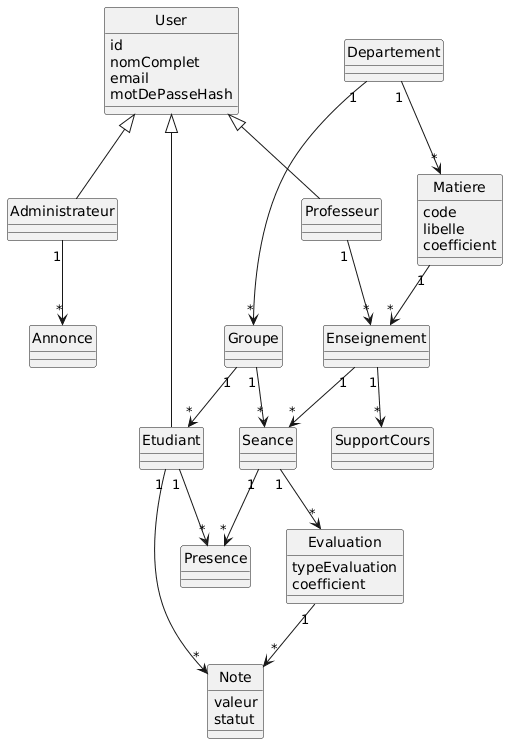

The diagram above was rendered by PlantUML. Its source (embedded in the PNG):
@startuml
hide circle
class User {
  id
  nomComplet
  email
  motDePasseHash
}
class Administrateur
class Professeur
class Etudiant
class Departement
class Matiere {
  code
  libelle
  coefficient
}
class Groupe
class Enseignement
class Seance
class Evaluation {
  typeEvaluation
  coefficient
}
class Note {
  valeur
  statut
}
class Presence
class SupportCours
class Annonce

User <|-- Administrateur
User <|-- Professeur
User <|-- Etudiant
Departement "1" --> "*" Matiere
Departement "1" --> "*" Groupe
Groupe "1" --> "*" Etudiant
Professeur "1" --> "*" Enseignement
Matiere "1" --> "*" Enseignement
Enseignement "1" --> "*" Seance
Groupe "1" --> "*" Seance
Seance "1" --> "*" Evaluation
Evaluation "1" --> "*" Note
Etudiant "1" --> "*" Note
Seance "1" --> "*" Presence
Etudiant "1" --> "*" Presence
Enseignement "1" --> "*" SupportCours
Administrateur "1" --> "*" Annonce
@enduml